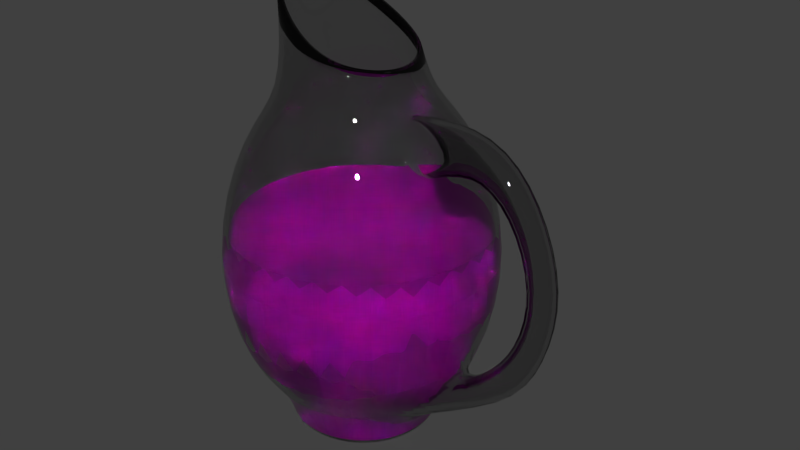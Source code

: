 # Source: carafe_eau_1.blend  (saved by Blender 2.68.0; exported with 4.5.12 LTS)
import bpy
from mathutils import Matrix  # noqa: F401  (used for matrix-valued properties, if any)

bpy.ops.wm.read_factory_settings(use_empty=True)
scene = bpy.context.scene
scene.name = 'Scene'

# ---- collections
col_collection_1 = bpy.data.collections.new('Collection 1'); scene.collection.children.link(col_collection_1)

# ---- images (referenced by path relative to the original .blend; pixels are not part of the script)
import os
ASSET_DIR = os.environ.get("B2B_ASSET_DIR", "")  # directory of the original .blend (textures are referenced by path, not embedded)
HERE = os.path.dirname(os.path.abspath(__file__))  # packed textures are extracted next to this script under _unpacked/

def load_image(name, relpath, width, height, colorspace="sRGB"):
    """Load a texture the original file referenced (path relative to the .blend, or extracted next to this script)."""
    p = next((c for c in (os.path.join(HERE, relpath), os.path.join(ASSET_DIR, relpath)) if relpath and os.path.exists(c)), "")
    if p:
        img = bpy.data.images.load(p, check_existing=True)
        img.name = name
    else:  # same state as the original file: an image datablock whose file is absent (Cycles renders it pink)
        img = bpy.data.images.new(name, width, height)
        img.source = "FILE"
        img.filepath = "//" + (relpath or name)
    img.colorspace_settings.name = colorspace
    return img
img_images_jpg = load_image('images.jpg', 'images.jpg', 1024, 1024, 'sRGB')

# ---- materials (node trees are filled in below, after node groups)
mat_eau = bpy.data.materials.new('eau')
mat_eau.alpha_threshold = 0.0
mat_eau.roughness = 0.5
mat_eau.line_color = (0.0, 0.0, 0.0, 1.0)
mat_verre = bpy.data.materials.new('verre')
mat_verre.alpha_threshold = 0.0
mat_verre.roughness = 0.5
mat_verre.line_color = (0.0, 0.0, 0.0, 1.0)

# ---- material node trees
mat_eau.use_nodes = True; mat_eau.node_tree.nodes.clear()
_N = mat_eau.node_tree.nodes; _L = mat_eau.node_tree.links
n0 = _N.new('ShaderNodeOutputMaterial'); n0.name = 'Material Output'; n0.location = (300, 300)
n1 = _N.new('ShaderNodeBsdfDiffuse'); n1.name = 'Diffuse BSDF'; n1.location = (10, 300)
n2 = _N.new('ShaderNodeTexImage'); n2.name = 'Image Texture'; n2.location = (-180, 300)
n2.width = 140
n2.image = img_images_jpg
_L.new(n1.outputs[0], n0.inputs[0])
_L.new(n2.outputs[0], n1.inputs[0])
n0.is_active_output = True
mat_verre.use_nodes = True; mat_verre.node_tree.nodes.clear()
_N = mat_verre.node_tree.nodes; _L = mat_verre.node_tree.links
n0 = _N.new('ShaderNodeOutputMaterial'); n0.name = 'Material Output'; n0.location = (300, 300)
n1 = _N.new('ShaderNodeBsdfGlass'); n1.name = 'Glass BSDF'; n1.location = (100, 300)
n1.distribution = 'BECKMANN'
n1.inputs[0].default_value = (0.8, 0.8, 0.8, 1.0)
n1.inputs[2].default_value = 1.45
_L.new(n1.outputs[0], n0.inputs[0])
n0.is_active_output = True

# ---- world
world_world = bpy.data.worlds.new('World'); scene.world = world_world
world_world.color = (0.05088, 0.05088, 0.05088)
world_world.use_sun_shadow = False
world_world.sun_shadow_jitter_overblur = 0.0
world_world.cycles.sampling_method = 'MANUAL'
world_world.cycles.sample_map_resolution = 256

# ---- meshes
me_cylinder = bpy.data.meshes.new('Cylinder')
me_cylinder.from_pydata([(0.0, 1.0, 0.03245), (-1.007e-07, 1.846, 2.032), (0.1951, 0.9808, 0.03245), (0.3601, 1.81, 2.032), (0.3827, 0.9239, 0.03245), (0.7063, 1.705, 2.032), (0.5556, 0.8315, 0.03245), (1.025, 1.535, 2.032), (0.7071, 0.7071, 0.03245), (1.305, 1.305, 2.032), (0.8315, 0.5556, 0.03245), (1.535, 1.025, 2.032), (0.9239, 0.3827, 0.03245), (1.705, 0.7063, 2.032), (0.9808, 0.1951, 0.03245), (1.81, 0.3601, 2.032), (1.0, 7.55e-08, 0.03245), (1.846, -1.031e-07, 2.032), (0.9808, -0.1951, 0.03245), (1.81, -0.3601, 2.032), (0.9239, -0.3827, 0.03245), (1.705, -0.7063, 2.032), (0.8315, -0.5556, 0.03245), (1.535, -1.025, 2.032), (0.7071, -0.7071, 0.03245), (1.305, -1.305, 2.032), (0.5556, -0.8315, 0.03245), (1.025, -1.535, 2.032), (0.3827, -0.9239, 0.03245), (0.7063, -1.705, 2.032), (0.1951, -0.9808, 0.03245), (0.3601, -1.81, 2.032), (-3.258e-07, -1.0, 0.03245), (-7.021e-07, -1.846, 2.032), (-0.1951, -0.9808, 0.03245), (-0.3601, -1.81, 2.032), (-0.3827, -0.9239, 0.03245), (-0.7063, -1.705, 2.032), (-0.5556, -0.8315, 0.03245), (-1.025, -1.535, 2.032), (-0.7071, -0.7071, 0.03245), (-1.305, -1.305, 2.032), (-0.8315, -0.5556, 0.03245), (-1.535, -1.025, 2.032), (-0.9239, -0.3827, 0.03245), (-1.705, -0.7063, 2.032), (-0.9808, -0.1951, 0.03245), (-1.81, -0.3601, 2.032), (-1.0, 9.656e-07, 0.03245), (-1.846, 1.54e-06, 2.032), (-0.9808, 0.1951, 0.03245), (-1.81, 0.3601, 2.032), (-0.9239, 0.3827, 0.03245), (-1.705, 0.7063, 2.032), (-0.8315, 0.5556, 0.03245), (-1.535, 1.025, 2.032), (-0.7071, 0.7071, 0.03245), (-1.305, 1.305, 2.032), (-0.5556, 0.8315, 0.03245), (-1.025, 1.535, 2.032), (-0.3827, 0.9239, 0.03245), (-0.7063, 1.705, 2.032), (-0.1951, 0.9808, 0.03245), (-0.3601, 1.81, 2.032), (-7.403e-08, 1.654, 1.269), (0.3226, 1.622, 1.269), (0.6328, 1.528, 1.269), (0.9187, 1.375, 1.269), (1.169, 1.169, 1.269), (1.375, 0.9187, 1.269), (1.528, 0.6328, 1.269), (1.622, 0.3226, 1.269), (1.654, -6.606e-08, 1.269), (1.622, -0.3226, 1.269), (1.528, -0.6328, 1.269), (1.375, -0.9187, 1.269), (1.169, -1.169, 1.269), (0.9187, -1.375, 1.269), (0.6328, -1.528, 1.269), (0.3226, -1.622, 1.269), (-6.129e-07, -1.654, 1.269), (-0.3226, -1.622, 1.269), (-0.6328, -1.528, 1.269), (-0.9187, -1.375, 1.269), (-1.169, -1.169, 1.269), (-1.375, -0.9187, 1.269), (-1.528, -0.6328, 1.269), (-1.622, -0.3226, 1.269), (-1.654, 1.406e-06, 1.269), (-1.622, 0.3226, 1.269), (-1.528, 0.6328, 1.269), (-1.375, 0.9187, 1.269), (-1.169, 1.169, 1.269), (-0.9187, 1.375, 1.269), (-0.6328, 1.528, 1.269), (-0.3226, 1.622, 1.269), (0.2453, 1.233, 0.6506), (0.4811, 1.161, 0.6506), (0.6984, 1.045, 0.6506), (0.889, 0.889, 0.6506), (1.045, 0.6984, 0.6506), (1.161, 0.4811, 0.6506), (1.233, 0.2453, 0.6506), (1.257, 2.129e-08, 0.6506), (1.233, -0.2453, 0.6506), (1.161, -0.4811, 0.6506), (1.045, -0.6984, 0.6506), (0.889, -0.889, 0.6506), (0.6984, -1.045, 0.6506), (0.4811, -1.161, 0.6506), (0.2453, -1.233, 0.6506), (-4.415e-07, -1.257, 0.6506), (-0.2453, -1.233, 0.6506), (-0.4811, -1.161, 0.6506), (-0.6985, -1.045, 0.6506), (-0.889, -0.889, 0.6506), (-1.045, -0.6984, 0.6506), (-1.161, -0.4811, 0.6506), (-1.233, -0.2453, 0.6506), (-1.257, 1.14e-06, 0.6506), (-1.233, 0.2453, 0.6506), (-1.161, 0.4811, 0.6506), (-1.045, 0.6985, 0.6506), (-0.889, 0.889, 0.6506), (-0.6984, 1.045, 0.6506), (-0.4811, 1.161, 0.6506), (-0.2453, 1.233, 0.6506), (-3.191e-08, 1.257, 0.6506), (-9.63e-08, 1.808, 2.984), (0.3527, 1.773, 2.984), (0.6919, 1.67, 2.984), (1.004, 1.503, 2.984), (1.278, 1.278, 2.984), (1.503, 1.004, 2.984), (1.67, 0.6919, 2.984), (1.773, 0.3527, 2.984), (1.808, -9.543e-08, 2.984), (1.773, -0.3527, 2.984), (1.67, -0.6919, 2.984), (1.503, -1.004, 2.984), (1.278, -1.278, 2.984), (1.004, -1.503, 2.984), (0.6919, -1.67, 2.984), (0.3527, -1.773, 2.984), (-6.854e-07, -1.808, 2.984), (-0.3527, -1.773, 2.984), (-0.6919, -1.67, 2.984), (-1.004, -1.503, 2.984), (-1.278, -1.278, 2.984), (-1.503, -1.004, 2.984), (-1.67, -0.6919, 2.984), (-1.773, -0.3527, 2.984), (-1.808, 1.514e-06, 2.984), (-1.773, 0.3527, 2.984), (-1.67, 0.6919, 2.984), (-1.503, 1.004, 2.984), (-1.278, 1.278, 2.984), (-1.004, 1.503, 2.984), (-0.6919, 1.67, 2.984), (-0.3527, 1.773, 2.984), (0.3692, 1.856, 2.508), (0.7242, 1.748, 2.508), (-1.338, -1.338, 2.508), (-1.573, -1.051, 2.508), (1.892, -1.13e-07, 2.508), (1.856, -0.3692, 2.508), (-1.573, 1.051, 2.508), (-1.338, 1.338, 2.508), (0.3692, -1.856, 2.508), (-7.211e-07, -1.892, 2.508), (1.051, 1.573, 2.508), (1.338, 1.338, 2.508), (-1.748, -0.7242, 2.508), (-1.856, -0.3692, 2.508), (-1.045e-07, 1.892, 2.508), (1.748, -0.7242, 2.508), (1.573, -1.051, 2.508), (-1.051, 1.573, 2.508), (-0.7242, 1.748, 2.508), (-0.3692, -1.856, 2.508), (-0.7242, -1.748, 2.508), (1.573, 1.051, 2.508), (1.748, 0.7242, 2.508), (-1.892, 1.571e-06, 2.508), (-1.856, 0.3692, 2.508), (1.338, -1.338, 2.508), (1.051, -1.573, 2.508), (-0.3692, 1.856, 2.508), (-1.051, -1.573, 2.508), (1.856, 0.3692, 2.508), (-1.748, 0.7242, 2.508), (0.7242, -1.748, 2.508)], [], [(64, 1, 3, 65), (65, 3, 5, 66), (66, 5, 7, 67), (67, 7, 9, 68), (68, 9, 11, 69), (69, 11, 13, 70), (70, 13, 15, 71), (71, 15, 17, 72), (72, 17, 19, 73), (73, 19, 21, 74), (74, 21, 23, 75), (75, 23, 25, 76), (76, 25, 27, 77), (77, 27, 29, 78), (78, 29, 31, 79), (79, 31, 33, 80), (80, 33, 35, 81), (81, 35, 37, 82), (82, 37, 39, 83), (83, 39, 41, 84), (84, 41, 43, 85), (85, 43, 45, 86), (86, 45, 47, 87), (87, 47, 49, 88), (88, 49, 51, 89), (89, 51, 53, 90), (90, 53, 55, 91), (91, 55, 57, 92), (92, 57, 59, 93), (93, 59, 61, 94), (161, 160, 129, 130), (95, 63, 1, 64), (94, 61, 63, 95), (0, 2, 4, 6, 8, 10, 12, 14, 16, 18, 20, 22, 24, 26, 28, 30, 32, 34, 36, 38, 40, 42, 44, 46, 48, 50, 52, 54, 56, 58, 60, 62), (127, 64, 65, 96), (96, 65, 66, 97), (97, 66, 67, 98), (98, 67, 68, 99), (99, 68, 69, 100), (100, 69, 70, 101), (101, 70, 71, 102), (102, 71, 72, 103), (103, 72, 73, 104), (104, 73, 74, 105), (105, 74, 75, 106), (106, 75, 76, 107), (107, 76, 77, 108), (108, 77, 78, 109), (109, 78, 79, 110), (110, 79, 80, 111), (111, 80, 81, 112), (112, 81, 82, 113), (113, 82, 83, 114), (114, 83, 84, 115), (115, 84, 85, 116), (116, 85, 86, 117), (117, 86, 87, 118), (118, 87, 88, 119), (119, 88, 89, 120), (120, 89, 90, 121), (121, 90, 91, 122), (122, 91, 92, 123), (123, 92, 93, 124), (124, 93, 94, 125), (126, 95, 64, 127), (125, 94, 95, 126), (0, 127, 96, 2), (2, 96, 97, 4), (4, 97, 98, 6), (6, 98, 99, 8), (8, 99, 100, 10), (10, 100, 101, 12), (12, 101, 102, 14), (14, 102, 103, 16), (16, 103, 104, 18), (18, 104, 105, 20), (20, 105, 106, 22), (22, 106, 107, 24), (24, 107, 108, 26), (26, 108, 109, 28), (28, 109, 110, 30), (30, 110, 111, 32), (32, 111, 112, 34), (34, 112, 113, 36), (36, 113, 114, 38), (38, 114, 115, 40), (40, 115, 116, 42), (42, 116, 117, 44), (44, 117, 118, 46), (46, 118, 119, 48), (48, 119, 120, 50), (50, 120, 121, 52), (52, 121, 122, 54), (54, 122, 123, 56), (56, 123, 124, 58), (58, 124, 125, 60), (62, 126, 127, 0), (60, 125, 126, 62), (129, 128, 159, 158, 157, 156, 155, 154, 153, 152, 151, 150, 149, 148, 147, 146, 145, 144, 143, 142, 141, 140, 139, 138, 137, 136, 135, 134, 133, 132, 131, 130), (163, 162, 148, 149), (165, 164, 136, 137), (167, 166, 155, 156), (169, 168, 143, 144), (171, 170, 131, 132), (173, 172, 150, 151), (160, 174, 128, 129), (176, 175, 138, 139), (178, 177, 157, 158), (180, 179, 145, 146), (182, 181, 133, 134), (184, 183, 152, 153), (186, 185, 140, 141), (174, 187, 159, 128), (162, 188, 147, 148), (164, 189, 135, 136), (166, 190, 154, 155), (168, 191, 142, 143), (170, 161, 130, 131), (172, 163, 149, 150), (175, 165, 137, 138), (177, 167, 156, 157), (179, 169, 144, 145), (181, 171, 132, 133), (183, 173, 151, 152), (185, 176, 139, 140), (187, 178, 158, 159), (188, 180, 146, 147), (189, 182, 134, 135), (190, 184, 153, 154), (191, 186, 141, 142), (5, 3, 160, 161), (43, 41, 162, 163), (19, 17, 164, 165), (57, 55, 166, 167), (33, 31, 168, 169), (9, 7, 170, 171), (47, 45, 172, 173), (3, 1, 174, 160), (23, 21, 175, 176), (61, 59, 177, 178), (37, 35, 179, 180), (13, 11, 181, 182), (51, 49, 183, 184), (27, 25, 185, 186), (1, 63, 187, 174), (41, 39, 188, 162), (17, 15, 189, 164), (55, 53, 190, 166), (31, 29, 191, 168), (7, 5, 161, 170), (45, 43, 163, 172), (21, 19, 165, 175), (59, 57, 167, 177), (35, 33, 169, 179), (11, 9, 171, 181), (49, 47, 173, 183), (25, 23, 176, 185), (63, 61, 178, 187), (39, 37, 180, 188), (15, 13, 182, 189), (53, 51, 184, 190), (29, 27, 186, 191)])
me_cylinder.materials.append(mat_eau)
me_cylinder.use_remesh_preserve_volume = False
me_cylinder.use_remesh_preserve_attributes = False
me_cylinder.use_mirror_vertex_groups = False
me_cylinder.update()
me_circle = bpy.data.meshes.new('Circle')
me_circle.from_pydata([(0.0, 1.0, 0.0), (-0.3827, 0.9239, 0.0), (-0.7071, 0.7071, 0.0), (-0.9239, 0.3827, 0.0), (-1.0, -4.371e-08, 0.0), (-0.9239, -0.3827, 0.0), (-0.7071, -0.7071, 0.0), (-0.3827, -0.9239, 0.0), (-1.51e-07, -1.0, 0.0), (0.3827, -0.9239, 0.0), (0.7071, -0.7071, 0.0), (0.9239, -0.3827, 0.0), (1.0, 1.192e-08, 0.0), (0.9239, 0.3827, 0.0), (0.7071, 0.7071, 0.0), (0.3827, 0.9239, 0.0), (-3.725e-08, 0.0, 0.0), (-2.98e-08, 0.0, 0.0), (-5.96e-08, 0.0, 0.0), (-5.96e-08, 0.0, 0.0), (-5.96e-08, 1.118e-08, 0.0), (-5.96e-08, 0.0, 0.0), (-5.96e-08, 0.0, 0.0), (-2.98e-08, 0.0, 0.0), (-3.725e-08, 0.0, 0.0), (-2.98e-08, 0.0, 0.0), (-5.96e-08, 0.0, 0.0), (-5.96e-08, 0.0, 0.0), (0.0, 1.118e-08, 0.0), (-5.96e-08, 0.0, 0.0), (-5.96e-08, 0.0, 0.0), (-2.98e-08, 0.0, 0.0), (-0.1183, 0.7749, 5.68), (-0.526, 0.7159, 5.927), (-0.8868, 0.5479, 6.157), (-1.103, 0.2965, 6.276), (-1.16, -1.397e-07, 6.292), (-1.048, -0.2965, 6.202), (-0.7679, -0.5479, 5.995), (-0.4038, -0.7159, 5.76), (-0.03419, -0.7749, 5.565), (0.2842, -0.7159, 5.44), (0.5274, -0.5479, 5.37), (0.6891, -0.2965, 5.324), (0.7459, 3.912e-08, 5.308), (0.6891, 0.2965, 5.324), (0.5262, 0.5479, 5.372), (0.2512, 0.7159, 5.485), (1.086, 0.4496, 0.5651), (1.579, 0.6542, 1.122), (1.87, 0.7748, 2.608), (1.435, 0.5944, 4.196), (0.8796, 0.3643, 4.699), (0.6732, 0.6732, 4.714), (1.098, 1.098, 4.196), (1.432, 1.432, 2.608), (1.209, 1.209, 1.122), (0.8308, 0.8308, 0.5651), (-0.4496, -1.086, 0.5651), (-0.6542, -1.579, 1.122), (-0.7748, -1.87, 2.608), (-0.5944, -1.435, 4.196), (-0.3643, -0.8796, 4.757), (-1.406e-07, -0.952, 4.742), (-1.858e-07, -1.553, 4.196), (-2.217e-07, -2.025, 2.608), (-2e-07, -1.709, 1.122), (-1.631e-07, -1.175, 0.5651), (-0.4496, 1.086, 0.5651), (-0.6542, 1.579, 1.122), (-0.7748, 1.87, 2.608), (-0.5944, 1.435, 4.196), (-0.3643, 0.8796, 4.758), (-0.6732, 0.6732, 4.758), (-1.098, 1.098, 4.196), (-1.432, 1.432, 2.608), (-1.209, 1.209, 1.122), (-0.8308, 0.8308, 0.5651), (0.3643, 0.8796, 4.727), (0.5944, 1.435, 4.196), (0.7748, 1.87, 2.608), (0.6542, 1.579, 1.122), (0.4496, 1.086, 0.5651), (0.3643, -0.8796, 4.726), (0.5944, -1.435, 4.196), (0.7748, -1.87, 2.608), (0.6542, -1.579, 1.122), (0.4496, -1.086, 0.5651), (-0.8796, 0.3643, 4.758), (-1.435, 0.5944, 4.196), (-1.87, 0.7748, 2.608), (-1.579, 0.6542, 1.122), (-1.086, 0.4496, 0.5651), (3.137e-09, 0.952, 4.748), (4.874e-08, 1.553, 4.196), (8.397e-08, 2.025, 2.608), (5.815e-08, 1.709, 1.122), (1.434e-08, 1.175, 0.5651), (0.6732, -0.6732, 4.713), (1.098, -1.098, 4.196), (1.432, -1.432, 2.608), (1.209, -1.209, 1.122), (0.8308, -0.8308, 0.5651), (-0.952, -4.046e-08, 4.758), (-1.553, -6.841e-08, 4.196), (-2.025, -9.04e-08, 2.608), (-1.709, -7.605e-08, 1.122), (-1.175, -5.169e-08, 0.5651), (0.8796, -0.3643, 4.699), (1.435, -0.5944, 4.196), (1.87, -0.7748, 2.608), (1.579, -0.8459, 1.122), (1.086, -0.5476, 0.5651), (-0.8796, -0.3643, 4.758), (-1.435, -0.5944, 4.196), (-1.87, -0.7748, 2.608), (-1.579, -0.6542, 1.122), (-1.086, -0.4496, 0.5651), (0.952, 1.25e-08, 4.694), (1.553, 1.8e-08, 4.196), (2.025, 2.223e-08, 2.608), (1.709, 0.1081, 1.122), (1.175, 0.1081, 0.5651), (-0.6732, -0.6732, 4.758), (-1.098, -1.098, 4.196), (-1.432, -1.432, 2.608), (-1.209, -1.209, 1.122), (-0.8308, -0.8308, 0.5651), (0.9862, -0.4329, 4.783), (1.356, -0.6929, 4.115), (1.041, 0.103, 4.776), (1.447, 0.1808, 4.112), (2.17, -0.2967, 4.852), (2.068, -0.4503, 4.452), (2.178, -0.004042, 4.828), (2.086, 0.02713, 4.414), (2.911, -0.3045, 4.202), (2.691, -0.4208, 4.064), (2.903, -0.1202, 4.178), (2.68, -0.1202, 4.025), (3.302, -0.3045, 3.104), (3.042, -0.4208, 3.108), (3.282, -0.1202, 3.089), (3.012, -0.1202, 3.081), (3.119, -0.3045, 2.1), (2.887, -0.4208, 2.216), (3.094, -0.1202, 2.095), (2.847, -0.1202, 2.205), (2.676, -0.334, 1.266), (2.373, -0.505, 1.499), (2.639, -0.06331, 1.266), (2.313, -0.06331, 1.494), (0.7071, 0.7071, 0.0), (-1.51e-07, -1.0, 0.0), (-0.7071, 0.7071, 0.0), (0.3827, 0.9239, 0.0), (0.3827, -0.9239, 0.0), (-0.9239, 0.3827, 0.0), (-4.441e-16, 1.0, 0.0), (0.7071, -0.7071, 0.0), (-1.0, -4.371e-08, 0.0), (0.9239, -0.3827, -2.98e-08), (-0.9239, -0.3827, 0.0), (1.0, 1.118e-08, 0.0), (-0.7071, -0.7071, 0.0), (0.9239, 0.3827, 0.0), (-0.3827, -0.9239, -2.98e-08), (-0.3827, 0.9239, -2.98e-08)], [], [(13, 14, 30, 29), (7, 8, 24, 23), (1, 2, 18, 17), (14, 15, 31, 30), (8, 9, 25, 24), (2, 3, 19, 18), (15, 0, 16, 31), (9, 10, 26, 25), (3, 4, 20, 19), (10, 11, 27, 26), (4, 5, 21, 20), (11, 12, 28, 27), (5, 6, 22, 21), (12, 13, 29, 28), (6, 7, 23, 22), (0, 1, 17, 16), (53, 52, 45, 46), (63, 62, 39, 40), (73, 72, 33, 34), (78, 53, 46, 47), (83, 63, 40, 41), (88, 73, 34, 35), (93, 78, 47, 32), (98, 83, 41, 42), (103, 88, 35, 36), (108, 98, 42, 43), (113, 103, 36, 37), (118, 108, 43, 44), (123, 113, 37, 38), (52, 118, 44, 45), (62, 123, 38, 39), (72, 93, 32, 33), (152, 165, 48, 57), (57, 48, 49, 56), (56, 49, 50, 55), (55, 50, 51, 54), (54, 51, 52, 53), (153, 166, 58, 67), (67, 58, 59, 66), (66, 59, 60, 65), (65, 60, 61, 64), (64, 61, 62, 63), (154, 167, 68, 77), (77, 68, 69, 76), (76, 69, 70, 75), (75, 70, 71, 74), (74, 71, 72, 73), (155, 152, 57, 82), (82, 57, 56, 81), (81, 56, 55, 80), (80, 55, 54, 79), (79, 54, 53, 78), (156, 153, 67, 87), (87, 67, 66, 86), (86, 66, 65, 85), (85, 65, 64, 84), (84, 64, 63, 83), (157, 154, 77, 92), (92, 77, 76, 91), (91, 76, 75, 90), (90, 75, 74, 89), (89, 74, 73, 88), (158, 155, 82, 97), (97, 82, 81, 96), (96, 81, 80, 95), (95, 80, 79, 94), (94, 79, 78, 93), (159, 156, 87, 102), (102, 87, 86, 101), (101, 86, 85, 100), (100, 85, 84, 99), (99, 84, 83, 98), (160, 157, 92, 107), (107, 92, 91, 106), (106, 91, 90, 105), (105, 90, 89, 104), (104, 89, 88, 103), (161, 159, 102, 112), (112, 102, 101, 111), (111, 101, 100, 110), (110, 100, 99, 109), (109, 99, 98, 108), (162, 160, 107, 117), (117, 107, 106, 116), (116, 106, 105, 115), (115, 105, 104, 114), (114, 104, 103, 113), (163, 161, 112, 122), (121, 111, 110, 120), (120, 110, 109, 119), (118, 119, 131, 130), (164, 162, 117, 127), (127, 117, 116, 126), (126, 116, 115, 125), (125, 115, 114, 124), (124, 114, 113, 123), (165, 163, 122, 48), (48, 122, 121, 49), (49, 121, 120, 50), (50, 120, 119, 51), (51, 119, 118, 52), (166, 164, 127, 58), (58, 127, 126, 59), (59, 126, 125, 60), (60, 125, 124, 61), (61, 124, 123, 62), (167, 158, 97, 68), (68, 97, 96, 69), (69, 96, 95, 70), (70, 95, 94, 71), (71, 94, 93, 72), (128, 130, 134, 132), (109, 108, 128, 129), (119, 109, 129, 131), (108, 118, 130, 128), (133, 132, 136, 137), (129, 128, 132, 133), (130, 131, 135, 134), (131, 129, 133, 135), (136, 138, 142, 140), (134, 135, 139, 138), (135, 133, 137, 139), (132, 134, 138, 136), (140, 142, 146, 144), (137, 136, 140, 141), (138, 139, 143, 142), (139, 137, 141, 143), (147, 145, 149, 151), (141, 140, 144, 145), (142, 143, 147, 146), (143, 141, 145, 147), (144, 146, 150, 148), (145, 144, 148, 149), (146, 147, 151, 150), (112, 148, 150, 122), (149, 111, 121, 151), (122, 150, 151, 121), (148, 112, 111, 149), (14, 13, 165, 152), (8, 7, 166, 153), (2, 1, 167, 154), (15, 14, 152, 155), (9, 8, 153, 156), (3, 2, 154, 157), (0, 15, 155, 158), (10, 9, 156, 159), (4, 3, 157, 160), (11, 10, 159, 161), (5, 4, 160, 162), (12, 11, 161, 163), (6, 5, 162, 164), (13, 12, 163, 165), (7, 6, 164, 166), (1, 0, 158, 167)])
me_circle.polygons.foreach_set('use_smooth', [True] * 154)
me_circle.materials.append(mat_verre)
me_circle.use_remesh_preserve_volume = False
me_circle.use_remesh_preserve_attributes = False
me_circle.use_mirror_vertex_groups = False
me_circle.update()

# ---- objects
ob_cylinder = bpy.data.objects.new('Cylinder', me_cylinder)
ob_carafe = bpy.data.objects.new('carafe', me_circle)

# ---- transforms, parenting, visibility, modifiers, constraints
ob_cylinder.location = (0.0, 0.0, 0.0)
ob_cylinder.lineart.crease_threshold = 0.0
ob_carafe.location = (0.0, 0.0, 0.0)
ob_carafe.lineart.crease_threshold = 0.0
_m = ob_carafe.modifiers.new('Subsurf', 'SUBSURF')
_m.uv_smooth = 'PRESERVE_CORNERS'
_m.quality = 2
_m.levels = 2
_m.show_only_control_edges = False
_m = ob_carafe.modifiers.new('Solidify', 'SOLIDIFY')
_m.thickness = 0.06696
_m.nonmanifold_thickness_mode = 'FIXED'
_m.nonmanifold_merge_threshold = 0.0003

# ---- collection membership
col_collection_1.objects.link(ob_cylinder)
col_collection_1.objects.link(ob_carafe)

# ---- scene / render settings (as saved in the file)
scene.frame_start = 1; scene.frame_end = 250; scene.frame_set(1)
scene.render.engine = 'CYCLES'
scene.render.image_settings.color_mode = 'RGB'
scene.render.image_settings.compression = 90
scene.render.resolution_percentage = 50
scene.render.dither_intensity = 0.0
scene.cycles.use_denoising = False
scene.cycles.samples = 10
scene.cycles.sampling_pattern = 'TABULATED_SOBOL'
scene.cycles.light_sampling_threshold = 0.0
scene.cycles.use_adaptive_sampling = False
scene.cycles.use_light_tree = False
scene.cycles.blur_glossy = 0.0
scene.cycles.volume_bounces = 1
scene.cycles.pixel_filter_type = 'GAUSSIAN'
scene.cycles.sample_clamp_indirect = 0.0
scene.view_settings.view_transform = 'Standard'
bpy.context.view_layer.update()

# ---- added for rendering (the .blend has no active camera and no usable light): camera, sun
cam_auto = bpy.data.cameras.new('AutoCamera')
cam_auto.lens = 50.0
cam_auto.sensor_width = 36.0
cam_auto.clip_end = 1000.0
ob_auto_camera = bpy.data.objects.new('AutoCamera', cam_auto)
scene.collection.objects.link(ob_auto_camera)
ob_auto_camera.location = (9.03622, -10.0344, 9.79642)
ob_auto_camera.rotation_euler = (1.09748, -7.21219e-08, 0.694738)
scene.camera = ob_auto_camera
light_auto_sun = bpy.data.lights.new('AutoSun', 'SUN')
light_auto_sun.energy = 3.0
light_auto_sun.angle = 0.0523599
ob_auto_sun = bpy.data.objects.new('AutoSun', light_auto_sun)
scene.collection.objects.link(ob_auto_sun)
ob_auto_sun.rotation_euler = (0.872665, 0.174533, 0.523599)
bpy.context.view_layer.update()
